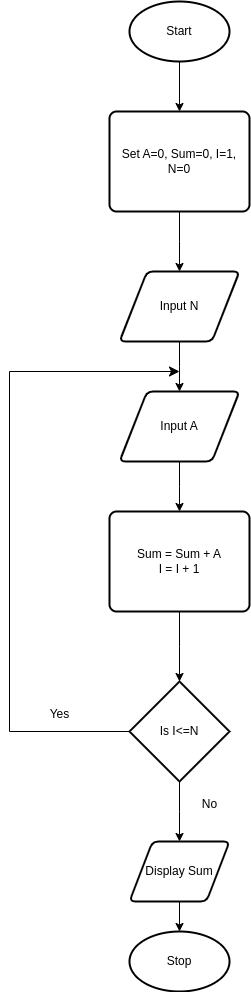

The diagram above was exported from draw.io. Its source (the exported page's mxGraphModel, read from the mxfile embedded in the PNG):
<mxGraphModel dx="1434" dy="727" grid="1" gridSize="10" guides="1" tooltips="1" connect="1" arrows="1" fold="1" page="1" pageScale="1" pageWidth="827" pageHeight="1169" math="0" shadow="0">
  <root>
    <mxCell id="0" />
    <mxCell id="1" parent="0" />
    <mxCell id="myzPGbpuXxq-urHuuvjk-2" value="" style="endArrow=classic;html=1;rounded=0;exitX=0.5;exitY=1;exitDx=0;exitDy=0;" edge="1" parent="1" target="myzPGbpuXxq-urHuuvjk-3">
      <mxGeometry width="50" height="50" relative="1" as="geometry">
        <mxPoint x="400" y="110" as="sourcePoint" />
        <mxPoint x="400" y="200" as="targetPoint" />
      </mxGeometry>
    </mxCell>
    <mxCell id="myzPGbpuXxq-urHuuvjk-4" style="edgeStyle=orthogonalEdgeStyle;rounded=0;orthogonalLoop=1;jettySize=auto;html=1;" edge="1" parent="1" source="myzPGbpuXxq-urHuuvjk-3">
      <mxGeometry relative="1" as="geometry">
        <mxPoint x="400" y="320" as="targetPoint" />
      </mxGeometry>
    </mxCell>
    <mxCell id="myzPGbpuXxq-urHuuvjk-3" value="Set A=0, Sum=0, I=1, N=0" style="rounded=1;whiteSpace=wrap;html=1;absoluteArcSize=1;arcSize=14;strokeWidth=2;" vertex="1" parent="1">
      <mxGeometry x="330" y="160" width="140" height="100" as="geometry" />
    </mxCell>
    <mxCell id="myzPGbpuXxq-urHuuvjk-6" style="edgeStyle=orthogonalEdgeStyle;rounded=0;orthogonalLoop=1;jettySize=auto;html=1;" edge="1" parent="1" source="myzPGbpuXxq-urHuuvjk-5">
      <mxGeometry relative="1" as="geometry">
        <mxPoint x="400" y="440" as="targetPoint" />
      </mxGeometry>
    </mxCell>
    <mxCell id="myzPGbpuXxq-urHuuvjk-5" value="Input N" style="shape=parallelogram;html=1;strokeWidth=2;perimeter=parallelogramPerimeter;whiteSpace=wrap;rounded=1;arcSize=12;size=0.23;" vertex="1" parent="1">
      <mxGeometry x="340" y="320" width="120" height="70" as="geometry" />
    </mxCell>
    <mxCell id="myzPGbpuXxq-urHuuvjk-10" style="edgeStyle=orthogonalEdgeStyle;rounded=0;orthogonalLoop=1;jettySize=auto;html=1;" edge="1" parent="1" source="myzPGbpuXxq-urHuuvjk-7">
      <mxGeometry relative="1" as="geometry">
        <mxPoint x="400" y="560" as="targetPoint" />
      </mxGeometry>
    </mxCell>
    <mxCell id="myzPGbpuXxq-urHuuvjk-7" value="Input A" style="shape=parallelogram;html=1;strokeWidth=2;perimeter=parallelogramPerimeter;whiteSpace=wrap;rounded=1;arcSize=12;size=0.23;" vertex="1" parent="1">
      <mxGeometry x="340" y="440" width="120" height="70" as="geometry" />
    </mxCell>
    <mxCell id="myzPGbpuXxq-urHuuvjk-12" style="edgeStyle=orthogonalEdgeStyle;rounded=0;orthogonalLoop=1;jettySize=auto;html=1;" edge="1" parent="1" source="myzPGbpuXxq-urHuuvjk-11">
      <mxGeometry relative="1" as="geometry">
        <mxPoint x="400" y="730" as="targetPoint" />
      </mxGeometry>
    </mxCell>
    <mxCell id="myzPGbpuXxq-urHuuvjk-11" value="Sum = Sum + A&lt;div&gt;I = I + 1&lt;/div&gt;" style="rounded=1;whiteSpace=wrap;html=1;absoluteArcSize=1;arcSize=14;strokeWidth=2;" vertex="1" parent="1">
      <mxGeometry x="330" y="560" width="140" height="100" as="geometry" />
    </mxCell>
    <mxCell id="myzPGbpuXxq-urHuuvjk-14" style="edgeStyle=orthogonalEdgeStyle;rounded=0;orthogonalLoop=1;jettySize=auto;html=1;" edge="1" parent="1" source="myzPGbpuXxq-urHuuvjk-13">
      <mxGeometry relative="1" as="geometry">
        <mxPoint x="400" y="890" as="targetPoint" />
      </mxGeometry>
    </mxCell>
    <mxCell id="myzPGbpuXxq-urHuuvjk-13" value="Is I&amp;lt;=N" style="strokeWidth=2;html=1;shape=mxgraph.flowchart.decision;whiteSpace=wrap;" vertex="1" parent="1">
      <mxGeometry x="350" y="730" width="100" height="100" as="geometry" />
    </mxCell>
    <mxCell id="myzPGbpuXxq-urHuuvjk-15" value="No" style="text;html=1;align=center;verticalAlign=middle;resizable=0;points=[];autosize=1;strokeColor=none;fillColor=none;" vertex="1" parent="1">
      <mxGeometry x="410" y="838" width="40" height="30" as="geometry" />
    </mxCell>
    <mxCell id="myzPGbpuXxq-urHuuvjk-22" value="" style="edgeStyle=elbowEdgeStyle;elbow=horizontal;endArrow=classic;html=1;curved=0;rounded=0;endSize=8;startSize=8;exitX=0;exitY=0.5;exitDx=0;exitDy=0;exitPerimeter=0;" edge="1" parent="1" source="myzPGbpuXxq-urHuuvjk-13">
      <mxGeometry width="50" height="50" relative="1" as="geometry">
        <mxPoint x="390" y="670" as="sourcePoint" />
        <mxPoint x="400" y="420" as="targetPoint" />
        <Array as="points">
          <mxPoint x="230" y="700" />
        </Array>
      </mxGeometry>
    </mxCell>
    <mxCell id="myzPGbpuXxq-urHuuvjk-23" value="Yes" style="text;html=1;align=center;verticalAlign=middle;resizable=0;points=[];autosize=1;strokeColor=none;fillColor=none;" vertex="1" parent="1">
      <mxGeometry x="260" y="748" width="40" height="30" as="geometry" />
    </mxCell>
    <mxCell id="myzPGbpuXxq-urHuuvjk-25" style="edgeStyle=orthogonalEdgeStyle;rounded=0;orthogonalLoop=1;jettySize=auto;html=1;" edge="1" parent="1" source="myzPGbpuXxq-urHuuvjk-24" target="myzPGbpuXxq-urHuuvjk-26">
      <mxGeometry relative="1" as="geometry">
        <mxPoint x="400" y="1010" as="targetPoint" />
      </mxGeometry>
    </mxCell>
    <mxCell id="myzPGbpuXxq-urHuuvjk-24" value="Display Sum" style="shape=parallelogram;html=1;strokeWidth=2;perimeter=parallelogramPerimeter;whiteSpace=wrap;rounded=1;arcSize=12;size=0.23;" vertex="1" parent="1">
      <mxGeometry x="350" y="890" width="100" height="60" as="geometry" />
    </mxCell>
    <mxCell id="myzPGbpuXxq-urHuuvjk-26" value="Stop" style="strokeWidth=2;html=1;shape=mxgraph.flowchart.start_1;whiteSpace=wrap;" vertex="1" parent="1">
      <mxGeometry x="350" y="980" width="100" height="60" as="geometry" />
    </mxCell>
    <mxCell id="myzPGbpuXxq-urHuuvjk-27" value="Start" style="strokeWidth=2;html=1;shape=mxgraph.flowchart.start_1;whiteSpace=wrap;" vertex="1" parent="1">
      <mxGeometry x="350" y="50" width="100" height="60" as="geometry" />
    </mxCell>
  </root>
</mxGraphModel>